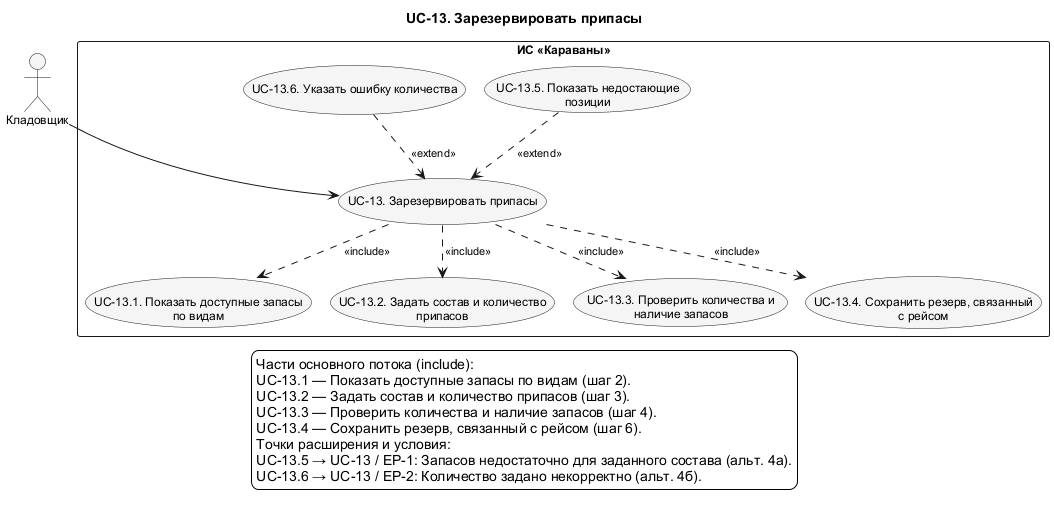

The diagram above was rendered by PlantUML. Its source (embedded in the PNG):
@startuml UC_13_Detail
!pragma layout smetana
skinparam shadowing false
skinparam defaultFontName Arial
skinparam defaultFontSize 12
skinparam backgroundColor white
skinparam nodesep 75
skinparam ranksep 100
skinparam ArrowFontSize 11
skinparam usecaseBackgroundColor #F5F5F5
skinparam activityBackgroundColor #F5F5F5
top to bottom direction
title UC-13. Зарезервировать припасы

actor "Кладовщик" as Storekeeper
rectangle "ИС «Караваны»" as SystemBoundary {
  usecase "UC-13. Зарезервировать припасы" as UC13
  usecase "UC-13.1. Показать доступные запасы\nпо видам" as UC13_1
  usecase "UC-13.2. Задать состав и количество\nприпасов" as UC13_2
  usecase "UC-13.3. Проверить количества и\nналичие запасов" as UC13_3
  usecase "UC-13.4. Сохранить резерв, связанный\nс рейсом" as UC13_4
  usecase "UC-13.5. Показать недостающие\nпозиции" as UC13_5
  usecase "UC-13.6. Указать ошибку количества" as UC13_6
}
' edge:R171
UC13 ..> UC13_1 : <<include>>
' edge:R172
UC13 ..> UC13_2 : <<include>>
' edge:R173
UC13 ..> UC13_3 : <<include>>
' edge:R174
UC13 ..> UC13_4 : <<include>>
' edge:R175
UC13_5 ..> UC13 : <<extend>>
' edge:R176
UC13_6 ..> UC13 : <<extend>>
' edge:R034
Storekeeper --> UC13
legend bottom
  Части основного потока (include):
  UC-13.1 — Показать доступные запасы по видам (шаг 2).
  UC-13.2 — Задать состав и количество припасов (шаг 3).
  UC-13.3 — Проверить количества и наличие запасов (шаг 4).
  UC-13.4 — Сохранить резерв, связанный с рейсом (шаг 6).
  Точки расширения и условия:
  UC-13.5 → UC-13 / EP-1: Запасов недостаточно для заданного состава (альт. 4а).
  UC-13.6 → UC-13 / EP-2: Количество задано некорректно (альт. 4б).
endlegend
@enduml